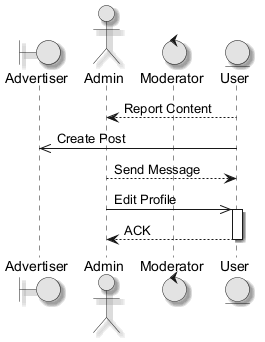

The diagram above was rendered by PlantUML. Its source (embedded in the PNG):
@startuml
skinparam monochrome true
skinparam shadowing true
boundary "Advertiser" as A
actor "Admin" as A2
control "Moderator" as M
entity "User" as U
U --> A2 : Report Content
U ->> A : Create Post
A2 --> U : Send Message
A2 ->> U : Edit Profile
activate U
U --> A2 : ACK
deactivate U
@enduml